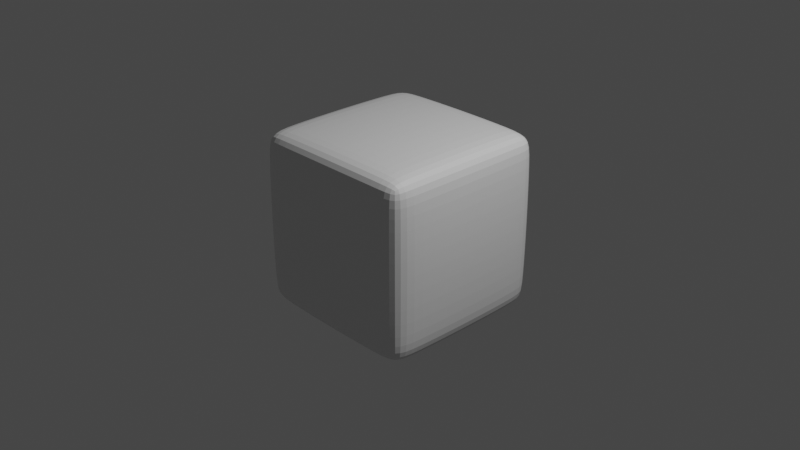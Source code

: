 # Source: Test.blend  (saved by Blender 2.80.75; exported with 4.5.12 LTS)
import bpy
from mathutils import Matrix  # noqa: F401  (used for matrix-valued properties, if any)

bpy.ops.wm.read_factory_settings(use_empty=True)
scene = bpy.context.scene
scene.name = 'Scene'

# ---- collections
col_collection = bpy.data.collections.new('Collection'); scene.collection.children.link(col_collection)

# ---- materials (node trees are filled in below, after node groups)
mat_material = bpy.data.materials.new('Material')
mat_material.alpha_threshold = 0.0
mat_material.use_transparent_shadow = False
mat_material.line_color = (0.0, 0.0, 0.0, 1.0)

# ---- material node trees
mat_material.use_nodes = True; mat_material.node_tree.nodes.clear()
_N = mat_material.node_tree.nodes; _L = mat_material.node_tree.links
n0 = _N.new('ShaderNodeOutputMaterial'); n0.name = 'Material Output'; n0.location = (300, 300)
n1 = _N.new('ShaderNodeBsdfPrincipled'); n1.name = 'Principled BSDF'; n1.location = (10, 300)
n1.distribution = 'GGX'
n1.subsurface_method = 'BURLEY'
n1.inputs[2].default_value = 0.4
n1.inputs[3].default_value = 1.45
n1.inputs[27].default_value = (0.0, 0.0, 0.0, 1.0)
n1.inputs[28].default_value = 1.0
_L.new(n1.outputs[0], n0.inputs[0])
n0.is_active_output = True

# ---- world
world_world = bpy.data.worlds.new('World'); scene.world = world_world
world_world.use_nodes = True; world_world.node_tree.nodes.clear()
_N = world_world.node_tree.nodes; _L = world_world.node_tree.links
n0 = _N.new('ShaderNodeOutputWorld'); n0.name = 'World Output'; n0.location = (300, 300)
n1 = _N.new('ShaderNodeBackground'); n1.name = 'Background'; n1.location = (10, 300)
n1.inputs[0].default_value = (0.05088, 0.05088, 0.05088, 1.0)
_L.new(n1.outputs[0], n0.inputs[0])
n0.is_active_output = True
world_world.color = (0.05088, 0.05088, 0.05088)
world_world.use_sun_shadow = False
world_world.sun_shadow_jitter_overblur = 0.0

# ---- cameras
cam_camera = bpy.data.cameras.new('Camera')
cam_camera.clip_end = 100.0
cam_camera.ortho_scale = 7.314

# ---- lights
light_light = bpy.data.lights.new('Light', 'POINT')
light_light.transmission_factor = 0.0
light_light.energy = 1000.0
light_light.shadow_soft_size = 0.1
light_light.shadow_maximum_resolution = 0.006
light_light.use_absolute_resolution = True

# ---- meshes
me_cube = bpy.data.meshes.new('Cube')
me_cube.from_pydata([(1.0, 1.0, 1.0), (1.0, 1.0, -1.0), (1.0, -1.0, 1.0), (1.0, -1.0, -1.0), (-1.0, 1.0, 1.0), (-1.0, 1.0, -1.0), (-1.0, -1.0, 1.0), (-1.0, -1.0, -1.0)], [], [(0, 4, 6, 2), (3, 2, 6, 7), (7, 6, 4, 5), (5, 1, 3, 7), (1, 0, 2, 3), (5, 4, 0, 1)])
_uv = me_cube.uv_layers.new(name='UVMap')
_uv.uv.foreach_set('vector', [0.375, 0.0, 0.625, 0.0, 0.625, 0.25, 0.375, 0.25, 0.375, 0.25, 0.625, 0.25, 0.625, 0.5, 0.375, 0.5, 0.375, 0.5, 0.625, 0.5, 0.625, 0.75, 0.375, 0.75, 0.375, 0.75, 0.625, 0.75, 0.625, 1.0, 0.375, 1.0, 0.125, 0.5, 0.375, 0.5, 0.375, 0.75, 0.125, 0.75, 0.625, 0.5, 0.875, 0.5, 0.875, 0.75, 0.625, 0.75])
me_cube.materials.append(mat_material)
me_cube.use_remesh_preserve_volume = False
me_cube.use_remesh_preserve_attributes = False
me_cube.use_mirror_vertex_groups = False
me_cube.update()

# ---- objects
ob_cube = bpy.data.objects.new('Cube', me_cube)
ob_light = bpy.data.objects.new('Light', light_light)
ob_camera = bpy.data.objects.new('Camera', cam_camera)

# ---- transforms, parenting, visibility, modifiers, constraints
ob_cube.location = (0.0, 0.0, 0.0)
ob_cube.lock_rotations_4d = False
ob_cube.empty_display_type = 'ARROWS'
ob_cube.lineart.crease_threshold = 0.0
_m = ob_cube.modifiers.new('Bevel', 'BEVEL')
_m.limit_method = 'NONE'
_m = ob_cube.modifiers.new('Subdivision', 'SUBSURF')
_m.uv_smooth = 'PRESERVE_CORNERS'
_m.levels = 3
_m.render_levels = 3
_m.show_only_control_edges = False
ob_light.location = (4.076, 1.005, 5.904)
ob_light.rotation_euler = (0.6503, 0.05522, 1.866)
ob_light.lock_rotations_4d = False
ob_light.empty_display_type = 'ARROWS'
ob_light.color = (0.0, 0.0, 0.0, 0.0)
ob_light.lineart.crease_threshold = 0.0
ob_camera.location = (7.359, -6.926, 4.958)
ob_camera.rotation_euler = (1.109, 0.0, 0.8149)
ob_camera.lock_rotations_4d = False
ob_camera.empty_display_type = 'ARROWS'
ob_camera.color = (0.0, 0.0, 0.0, 0.0)
ob_camera.display_type = 'WIRE'
ob_camera.lineart.crease_threshold = 0.0

# ---- collection membership
col_collection.objects.link(ob_cube)
col_collection.objects.link(ob_light)
col_collection.objects.link(ob_camera)

# ---- scene / render settings (as saved in the file)
scene.camera = ob_camera
scene.frame_start = 1; scene.frame_end = 250; scene.frame_set(1)
scene.render.engine = 'BLENDER_EEVEE_NEXT'
scene.cycles.use_denoising = False
scene.cycles.samples = 128
scene.cycles.sampling_pattern = 'TABULATED_SOBOL'
scene.cycles.use_adaptive_sampling = False
scene.cycles.use_light_tree = False
scene.view_settings.view_transform = 'Filmic'
bpy.context.view_layer.update()
